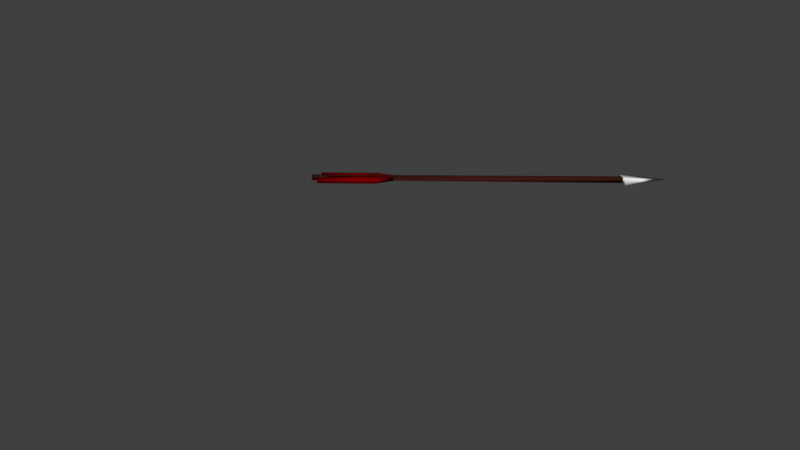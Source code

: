 # Source: arrow.blend  (saved by Blender 2.78.0; exported with 4.5.12 LTS)
import bpy
from mathutils import Matrix  # noqa: F401  (used for matrix-valued properties, if any)

bpy.ops.wm.read_factory_settings(use_empty=True)
scene = bpy.context.scene
scene.name = 'Scene'

# ---- collections
col_collection_1 = bpy.data.collections.new('Collection 1'); scene.collection.children.link(col_collection_1)

# ---- materials (node trees are filled in below, after node groups)
mat_red = bpy.data.materials.new('Red')
mat_red.alpha_threshold = 0.0
mat_red.use_transparent_shadow = False
mat_red.diffuse_color = (0.1734, 0.0, 0.0007976, 1.0)
mat_red.roughness = 0.5
mat_red.specular_intensity = 0.0
mat_wood_brighter = bpy.data.materials.new('Wood_Brighter')
mat_wood_brighter.alpha_threshold = 0.0
mat_wood_brighter.use_transparent_shadow = False
mat_wood_brighter.diffuse_color = (0.04203, 0.009239, 0.006875, 1.0)
mat_wood_brighter.roughness = 0.5
mat_wood_brighter.specular_intensity = 0.0
mat_bright_grey = bpy.data.materials.new('bright_grey')
mat_bright_grey.alpha_threshold = 0.0
mat_bright_grey.use_transparent_shadow = False
mat_bright_grey.roughness = 0.5
mat_bright_grey.specular_intensity = 0.05894
mat_wood = bpy.data.materials.new('Wood')
mat_wood.alpha_threshold = 0.0
mat_wood.use_transparent_shadow = False
mat_wood.diffuse_color = (0.06997, 0.009053, 0.0007803, 1.0)
mat_wood.roughness = 0.5
mat_wood.specular_intensity = 0.0
mat_bright_grey_1 = bpy.data.materials.new('Bright Grey')
mat_bright_grey_1.alpha_threshold = 0.0
mat_bright_grey_1.use_transparent_shadow = False
mat_bright_grey_1.roughness = 0.5
mat_bright_grey_1.specular_intensity = 0.03676
mat_black = bpy.data.materials.new('Black')
mat_black.alpha_threshold = 0.0
mat_black.use_transparent_shadow = False
mat_black.diffuse_color = (0.004895, 0.004895, 0.004895, 1.0)
mat_black.roughness = 0.5
mat_black.specular_intensity = 0.0

# ---- material node trees

# ---- world
world_world = bpy.data.worlds.new('World'); scene.world = world_world
world_world.color = (0.05088, 0.05088, 0.05088)
world_world.use_sun_shadow = False
world_world.sun_shadow_jitter_overblur = 0.0
world_world.cycles.sampling_method = 'MANUAL'

# ---- cameras
cam_camera = bpy.data.cameras.new('Camera')
cam_camera.clip_end = 100.0
cam_camera.lens = 35.0
cam_camera.sensor_width = 32.0
cam_camera.sensor_height = 18.0
cam_camera.ortho_scale = 7.314
cam_camera.dof.focus_distance = 0.0
cam_camera.dof.aperture_fstop = 128.0

# ---- lights
light_lamp = bpy.data.lights.new('Lamp', 'SUN')
light_lamp.transmission_factor = 0.0
light_lamp.cutoff_distance = 30.0
light_lamp.use_shadow = False
light_lamp.angle = 0.1993
light_lamp.energy = 3.1
light_lamp.shadow_buffer_clip_start = 1.001
light_lamp.shadow_soft_size = 0.1
light_lamp.shadow_cascade_max_distance = 1000.0

# ---- meshes
me_plane_001 = bpy.data.meshes.new('Plane.001')
me_plane_001.from_pydata([(0.05059, 1.483, -1.062e-07), (0.2155, 4.51, -2.31e-07), (-8.994e-05, 5.085, 0.03407), (-8.994e-05, 0.6408, 3.539e-08), (0.2533, 0.4855, -1.099e-07), (0.2533, 1.26, -1.434e-07), (0.05059, 0.6099, -6.892e-08), (0.05059, 4.51, -2.31e-07), (-0.0002445, 4.51, -2.31e-07), (0.05059, 1.477, 0.04391), (0.2155, 4.511, 0.05187), (-8.994e-05, 0.6348, 0.04232), (0.2533, 0.4795, 0.0356), (0.2533, 1.254, 0.0356), (0.05059, 0.6039, 0.04232), (0.05059, 4.511, 0.05187), (-0.0002445, 4.511, 0.05187), (0.05059, 0.6099, -6.892e-08), (-8.994e-05, 0.6408, 3.539e-08), (0.05059, 0.6039, 0.0426), (-8.994e-05, 0.6348, 0.0426), (0.05518, 0.39, 0.0005826), (-0.008148, 0.3901, -0.001023), (0.05865, 0.3876, 0.04362), (-0.004681, 0.3876, 0.04201)], [], [(4, 5, 0, 6), (3, 8, 7, 6), (2, 1, 7, 8), (12, 14, 9, 13), (11, 14, 15, 16), (2, 16, 15, 10), (6, 7, 15, 14), (4, 6, 14, 12), (5, 4, 12, 13), (8, 3, 11, 16), (3, 6, 17, 18), (0, 5, 13, 9), (7, 1, 10, 15), (1, 2, 10), (6, 0, 9, 14), (2, 8, 16), (20, 18, 22, 24), (14, 11, 20, 19), (6, 14, 19, 17), (11, 3, 18, 20), (22, 21, 23, 24), (18, 17, 21, 22), (17, 19, 23, 21), (19, 20, 24, 23)])
me_plane_001.polygons.foreach_set('use_smooth', [True] * 24)
me_plane_001.polygons.foreach_set('material_index', [0, 1, 2, 0, 1, 2, 1, 0, 0, 1, 1, 0, 2, 2, 0, 2, 1, 1, 1, 1, 1, 1, 1, 1])
me_plane_001.materials.append(mat_red)
me_plane_001.materials.append(mat_wood_brighter)
me_plane_001.materials.append(mat_bright_grey)
me_plane_001.use_remesh_preserve_volume = False
me_plane_001.use_remesh_preserve_attributes = False
me_plane_001.use_mirror_vertex_groups = False
me_plane_001.update()
me_plane = bpy.data.meshes.new('Plane')
me_plane.from_pydata([(0.005175, 1.164, 0.02767), (0.005175, 1.154, 0.05227), (0.005175, 1.139, 0.07995), (0.005175, 1.121, 0.1053), (0.005175, 1.172, -0.001026), (0.005175, 1.1, 0.1284), (0.005175, 1.08, 0.1422), (0.005175, 1.064, 0.1461), (0.005175, 1.044, 0.1422), (0.005175, 1.027, 0.1284), (0.005175, 1.023, 0.1099), (0.005175, 1.027, 0.09379), (0.005175, 1.036, 0.07995), (0.005175, 1.051, 0.06073), (0.005175, 1.062, 0.0492), (0.005175, 1.075, 0.0369), (0.005175, 1.085, 0.02229), (0.005175, 1.092, 0.01152), (0.005175, 1.095, -0.0007767), (0.0008305, 1.164, 0.02767), (0.0008305, 1.154, 0.05227), (0.0008305, 1.139, 0.07995), (0.0008305, 1.121, 0.1053), (0.0008305, 1.172, -0.001026), (0.0008305, 1.1, 0.1284), (0.0008305, 1.08, 0.1422), (0.0008305, 1.064, 0.1461), (0.0008305, 1.044, 0.1422), (0.0008305, 1.027, 0.1284), (0.0008305, 1.023, 0.1099), (0.0008305, 1.027, 0.09379), (0.0008305, 1.036, 0.07995), (0.0008305, 1.051, 0.06073), (0.0008305, 1.062, 0.0492), (0.0008305, 1.075, 0.0369), (0.0008305, 1.085, 0.02229), (0.0008305, 1.092, 0.01152), (0.0008305, 1.095, -0.0007767), (0.0, 0.3623, -0.2704), (0.0, 0.4781, -0.3029), (0.0, 0.5004, -0.2704), (0.0, 0.4639, -0.3395), (0.0, 0.4618, -0.376), (0.0, 0.4679, -0.4085), (0.0, 0.4821, -0.4431), (0.0, 0.5004, -0.4735), (0.0, 0.4903, -0.502), (0.0, 0.4618, -0.5223), (0.0, 0.4415, -0.5243), (0.0, 0.4172, -0.4999), (0.0, 0.3948, -0.4552), (0.0, 0.3765, -0.4024), (0.0, 0.3684, -0.3517), (0.0, 0.3623, -0.2989), (0.0, 0.05969, -0.4029), (0.0, 0.3623, -0.2704), (0.0, 0.4781, -0.3029), (0.0, 0.5004, -0.2704), (0.0, 0.4639, -0.3395), (0.0, 0.4618, -0.376), (0.0, 0.4679, -0.4085), (0.0, 0.4821, -0.4431), (0.0, 0.5004, -0.4735), (0.0, 0.4903, -0.502), (0.0, 0.4618, -0.5223), (0.0, 0.4415, -0.5243), (0.0, 0.4172, -0.4999), (0.0, 0.3948, -0.4553), (0.0, 0.3765, -0.4025), (0.0, 0.3684, -0.3517), (0.0, 0.3623, -0.2989), (0.0, -1.536, 9.512e-07), (0.06901, -1.475, -4.72e-08), (0.02369, -1.513, -4.72e-08), (0.1041, -1.421, -3.23e-08), (0.1041, -1.438, 1.583e-08), (0.1343, -1.445, 6.471e-08), (0.1946, -1.0, 1.243e-07), (0.2776, -0.5858, 1.69e-07), (0.3304, -0.2445, 2.137e-07), (0.3832, 0.1333, 2.733e-07), (0.4436, 0.6758, 3.329e-07), (0.4511, 0.9329, 4.17e-07), (0.4058, 1.413, 4.617e-07), (0.3304, 1.867, 5.213e-07), (0.2776, 2.354, 5.66e-07), (0.2776, 2.652, 5.958e-07), (0.3153, 3.211, 6.101e-07), (0.4285, 3.543, 6.402e-07), (0.5341, 3.958, 6.778e-07), (0.5793, 4.328, 7.113e-07), (0.5944, 4.749, 7.456e-07), (0.0, 4.757, 7.759e-07), (0.9473, 4.709, 7.42e-07), (1.42, 4.64, 7.357e-07), (1.846, 4.534, 7.261e-07), (2.126, 4.454, 7.189e-07), (2.439, 4.338, 7.083e-07), (2.777, 4.2, 6.958e-07), (3.075, 4.058, 6.829e-07), (3.377, 3.901, 6.687e-07), (3.705, 3.718, 6.528e-07), (3.938, 3.579, 6.403e-07), (4.141, 3.478, 6.311e-07), (4.289, 3.399, 6.239e-07), (4.445, 3.331, 6.178e-07), (4.592, 3.285, 6.136e-07), (4.681, 3.276, -0.06853), (4.766, 3.276, 6.128e-07), (4.828, 3.299, 6.149e-07), (4.888, 3.331, 6.178e-07), (4.913, 3.355, 6.199e-07), (4.89, 3.361, 6.205e-07), (4.837, 3.331, 6.178e-07), (4.779, 3.311, 6.16e-07), (4.703, 3.308, 6.157e-07), (4.595, 3.324, 6.171e-07), (4.483, 3.358, 6.21e-07), (4.347, 3.425, 6.271e-07), (4.229, 3.492, 6.332e-07), (4.076, 3.593, 6.423e-07), (3.91, 3.701, 6.521e-07), (3.602, 3.905, 6.706e-07), (3.365, 4.063, 6.849e-07), (3.059, 4.248, 7.017e-07), (2.723, 4.42, 7.173e-07), (2.398, 4.587, 7.324e-07), (2.083, 4.721, 7.445e-07), (1.777, 4.848, 7.561e-07), (1.452, 4.948, 7.651e-07), (1.08, 5.033, 7.728e-07), (0.6885, 5.106, 7.794e-07), (0.4737, 5.137, 7.823e-07), (0.2695, 5.152, 7.836e-07), (0.04001, 5.156, 7.84e-07), (0.0, 5.156, 7.84e-07), (0.0, 1.068, 0.02316), (4.667, 3.279, -0.0695), (0.0, 1.079, 0.02432), (0.0, -1.536, -0.2707), (0.02369, -1.513, -0.2707), (0.06901, -1.475, -0.2707), (0.1041, -1.421, -0.2707), (0.1041, -1.438, -0.2707), (0.1343, -1.445, -0.2707), (0.1946, -1.0, -0.2707), (0.2776, -0.5858, -0.2707), (0.3304, -0.2445, -0.2707), (0.3832, 0.1333, -0.2707), (0.4436, 0.6758, -0.2707), (0.4511, 0.9329, -0.2707), (0.4058, 1.413, -0.2707), (0.3304, 1.867, -0.2707), (0.2776, 2.354, -0.2707), (0.2776, 2.652, -0.2707), (0.3153, 3.211, -0.2707), (0.4285, 3.543, -0.2707), (0.5341, 3.958, -0.2707), (0.5793, 4.328, -0.2707), (0.5944, 4.749, -0.2707), (0.0, 4.757, -0.2707), (0.9473, 4.709, -0.2707), (1.42, 4.64, -0.2707), (1.846, 4.534, -0.2707), (2.126, 4.454, -0.2707), (2.439, 4.338, -0.2707), (2.777, 4.2, -0.2707), (3.075, 4.058, -0.2707), (3.377, 3.901, -0.2707), (3.705, 3.718, -0.2707), (3.938, 3.579, -0.2707), (4.141, 3.478, -0.2707), (4.289, 3.399, -0.2707), (4.445, 3.331, -0.2707), (4.592, 3.285, -0.2707), (4.681, 3.276, -0.0957), (4.766, 3.276, -0.2707), (4.828, 3.299, -0.2707), (4.888, 3.331, -0.2707), (4.913, 3.355, -0.2707), (4.89, 3.361, -0.2707), (4.837, 3.331, -0.2707), (4.779, 3.311, -0.2707), (4.703, 3.308, -0.2707), (4.595, 3.324, -0.2707), (4.483, 3.358, -0.2707), (4.347, 3.425, -0.2707), (4.229, 3.492, -0.2707), (4.076, 3.593, -0.2707), (3.91, 3.701, -0.2707), (3.602, 3.905, -0.2707), (3.365, 4.063, -0.2707), (3.059, 4.248, -0.2707), (2.723, 4.42, -0.2707), (2.398, 4.587, -0.2707), (2.083, 4.721, -0.2707), (1.777, 4.848, -0.2707), (1.452, 4.948, -0.2707), (1.08, 5.033, -0.2707), (0.6885, 5.106, -0.2707), (0.4737, 5.137, -0.2707), (0.2695, 5.152, -0.2707), (0.04001, 5.156, -0.2707), (0.0, 5.156, -0.2707), (0.0, 1.071, 0.002767), (4.667, 3.279, -0.09667), (0.0, 1.083, 0.003928), (0.0, 0.2477, 9.439e-07), (0.0, 0.2477, -0.2707), (0.4237, 1.238, 0.02426), (0.4225, 1.249, 0.02539), (0.4237, 1.241, 0.0007989), (0.4225, 1.253, 0.001922)], [], [(0, 4, 18, 17, 16, 15, 14, 13, 12, 11, 10, 9, 8, 7, 6, 5, 3, 2, 1), (19, 23, 37, 36, 35, 34, 33, 32, 31, 30, 29, 28, 27, 26, 25, 24, 22, 21, 20), (10, 29, 28, 9), (9, 28, 27, 8), (8, 27, 26, 7), (26, 25, 24, 22, 3, 5, 6, 7), (3, 22, 21, 20, 1, 2), (1, 20, 19, 23, 4, 0), (4, 23, 37, 18), (18, 37, 36, 17), (17, 36, 35, 16), (35, 34, 33, 32, 13, 14, 15, 16), (32, 31, 30, 29, 10, 11, 12, 13), (38, 40, 39, 41, 42, 43, 44, 45, 46, 47, 48, 49, 50, 51, 52, 53), (55, 70, 69, 68, 67, 66, 65, 64, 63, 62, 61, 60, 59, 58, 56, 57), (40, 38, 55, 57), (38, 53, 70, 55), (47, 46, 63, 64), (39, 40, 57, 56), (48, 47, 64, 65), (42, 41, 58, 59), (49, 48, 65, 66), (41, 39, 56, 58), (50, 49, 66, 67), (43, 42, 59, 60), (51, 50, 67, 68), (44, 43, 60, 61), (52, 51, 68, 69), (45, 44, 61, 62), (53, 52, 69, 70), (46, 45, 62, 63), (71, 73, 72, 74, 75, 76, 77, 78, 79, 80, 81, 82, 83, 84, 85, 86, 87, 88, 89, 90, 91, 92, 207), (135, 92, 91, 93, 94, 95, 96, 97, 98, 99, 100, 101, 102, 103, 104, 105, 106, 107, 108, 109, 110, 111, 112, 113, 114, 115, 116, 117, 118, 119, 120, 121, 122, 123, 124, 125, 126, 127, 128, 129, 130, 131, 132, 133, 134), (209, 210, 137, 107), (139, 208, 160, 159, 158, 157, 156, 155, 154, 153, 152, 151, 150, 149, 148, 147, 146, 145, 144, 143, 142, 141, 140), (203, 202, 201, 200, 199, 198, 197, 196, 195, 194, 193, 192, 191, 190, 189, 188, 187, 186, 185, 184, 183, 182, 181, 180, 179, 178, 177, 176, 175, 174, 173, 172, 171, 170, 169, 168, 167, 166, 165, 164, 163, 162, 161, 159, 160), (211, 175, 205, 212), (77, 76, 144, 145), (129, 128, 196, 197), (103, 102, 170, 171), (78, 77, 145, 146), (130, 129, 197, 198), (104, 103, 171, 172), (79, 78, 146, 147), (131, 130, 198, 199), (105, 104, 172, 173), (80, 79, 147, 148), (132, 131, 199, 200), (106, 105, 173, 174), (81, 80, 148, 149), (133, 132, 200, 201), (107, 106, 174, 175), (82, 81, 149, 150), (134, 133, 201, 202), (108, 107, 175, 176), (83, 82, 150, 151), (135, 134, 202, 203), (109, 108, 176, 177), (84, 83, 151, 152), (92, 135, 203, 160), (110, 109, 177, 178), (85, 84, 152, 153), (209, 107, 175, 211), (111, 110, 178, 179), (86, 85, 153, 154), (210, 138, 206, 212), (112, 111, 179, 180), (87, 86, 154, 155), (138, 136, 204, 206), (113, 112, 180, 181), (88, 87, 155, 156), (107, 137, 205, 175), (114, 113, 181, 182), (89, 88, 156, 157), (115, 114, 182, 183), (90, 89, 157, 158), (116, 115, 183, 184), (91, 90, 158, 159), (117, 116, 184, 185), (118, 117, 185, 186), (207, 92, 160, 208), (119, 118, 186, 187), (93, 91, 159, 161), (120, 119, 187, 188), (94, 93, 161, 162), (121, 120, 188, 189), (95, 94, 162, 163), (122, 121, 189, 190), (96, 95, 163, 164), (123, 122, 190, 191), (97, 96, 164, 165), (73, 71, 139, 140), (124, 123, 191, 192), (98, 97, 165, 166), (72, 73, 140, 141), (125, 124, 192, 193), (99, 98, 166, 167), (74, 72, 141, 142), (126, 125, 193, 194), (100, 99, 167, 168), (75, 74, 142, 143), (127, 126, 194, 195), (101, 100, 168, 169), (76, 75, 143, 144), (128, 127, 195, 196), (102, 101, 169, 170), (71, 207, 208, 139), (137, 210, 212, 205), (136, 209, 211, 204), (204, 211, 212, 206), (136, 138, 210, 209)])
me_plane.polygons.foreach_set('use_smooth', [0, 0, 0, 0, 0, 0, 0, 0, 0, 0, 0, 0, 0, 1, 1, 1, 1, 1, 1, 1, 1, 1, 1, 1, 1, 1, 1, 1, 1, 1, 1, 1, 1, 1, 1, 1, 1, 1, 1, 1, 1, 1, 1, 1, 1, 1, 1, 1, 1, 1, 1, 1, 1, 1, 1, 1, 1, 1, 1, 1, 1, 1, 1, 1, 1, 1, 1, 1, 1, 1, 1, 1, 1, 1, 1, 1, 1, 1, 1, 1, 1, 1, 1, 1, 1, 1, 1, 1, 1, 1, 1, 1, 1, 1, 1, 1, 1, 1, 1, 1, 1, 1, 1, 1, 1, 1, 1, 1, 1, 1, 1])
me_plane.polygons.foreach_set('material_index', [0, 0, 0, 0, 0, 0, 0, 0, 0, 0, 0, 0, 0, 0, 0, 0, 0, 0, 0, 0, 0, 0, 0, 0, 0, 0, 0, 0, 0, 0, 0, 0, 1, 2, 0, 1, 2, 0, 1, 1, 0, 1, 1, 0, 1, 1, 0, 1, 1, 0, 1, 1, 0, 1, 1, 0, 1, 1, 0, 1, 1, 0, 2, 1, 0, 2, 1, 0, 0, 1, 0, 1, 1, 0, 1, 0, 1, 0, 1, 1, 0, 1, 1, 1, 1, 1, 1, 1, 1, 1, 1, 0, 1, 1, 0, 1, 1, 0, 1, 1, 0, 1, 1, 0, 1, 1, 0, 2, 2, 2, 2])
me_plane.materials.append(mat_wood)
me_plane.materials.append(mat_bright_grey_1)
me_plane.materials.append(mat_black)
me_plane.use_remesh_preserve_volume = False
me_plane.use_remesh_preserve_attributes = False
me_plane.use_mirror_vertex_groups = False
me_plane.update()

# ---- objects
ob_pfeil = bpy.data.objects.new('Pfeil', me_plane_001)
ob_armbrust = bpy.data.objects.new('Armbrust', me_plane)
ob_lamp = bpy.data.objects.new('Lamp', light_lamp)
ob_camera = bpy.data.objects.new('Camera', cam_camera)

# ---- transforms, parenting, visibility, modifiers, constraints
ob_pfeil.location = (0.0, 0.6753, 0.0)
ob_pfeil.scale = (0.8701, 0.883, 1.174)
ob_pfeil.lineart.crease_threshold = 0.0
_m = ob_pfeil.modifiers.new('Mirror', 'MIRROR')
ob_armbrust.location = (0.003456, 0.0, 0.0)
ob_armbrust.scale = (0.8472, 0.8472, 0.8472)
ob_armbrust.hide_viewport = True
ob_armbrust.hide_render = True
ob_armbrust.lineart.crease_threshold = 0.0
_m = ob_armbrust.modifiers.new('Mirror', 'MIRROR')
_m.use_clip = True
ob_lamp.location = (3.851, 0.7709, 4.603)
ob_lamp.rotation_euler = (6.006, 0.6345, 5.784)
ob_lamp.lock_rotations_4d = False
ob_lamp.empty_display_type = 'ARROWS'
ob_lamp.color = (0.0, 0.0, 0.0, 0.0)
ob_lamp.lineart.crease_threshold = 0.0
ob_camera.location = (10.14, 2.529, 2.064)
ob_camera.rotation_euler = (1.319, -1.498e-06, 1.617)
ob_camera.scale = (1.0, 1.0, 1.0)
ob_camera.lock_rotations_4d = False
ob_camera.empty_display_type = 'ARROWS'
ob_camera.color = (0.0, 0.0, 0.0, 0.0)
ob_camera.display_type = 'WIRE'
ob_camera.lineart.crease_threshold = 0.0

# ---- collection membership
col_collection_1.objects.link(ob_pfeil)
col_collection_1.objects.link(ob_armbrust)
col_collection_1.objects.link(ob_lamp)
col_collection_1.objects.link(ob_camera)

# ---- scene / render settings (as saved in the file)
scene.camera = ob_camera
scene.frame_start = 1; scene.frame_end = 1; scene.frame_set(1)
scene.render.engine = 'BLENDER_EEVEE_NEXT'
scene.render.dither_intensity = 0.0
scene.cycles.use_denoising = False
scene.cycles.samples = 128
scene.cycles.sampling_pattern = 'TABULATED_SOBOL'
scene.cycles.light_sampling_threshold = 0.0
scene.cycles.use_adaptive_sampling = False
scene.cycles.use_light_tree = False
scene.cycles.blur_glossy = 0.0
scene.cycles.sample_clamp_indirect = 0.0
scene.view_settings.view_transform = 'Standard'
bpy.context.view_layer.update()
